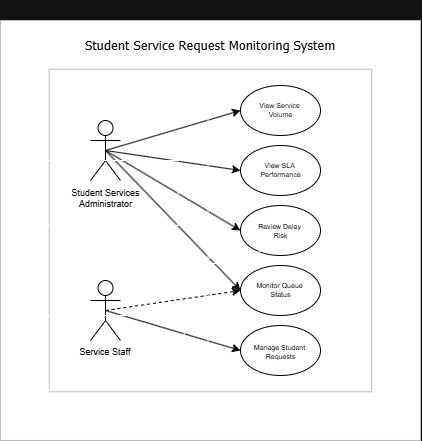

The diagram above was exported from draw.io. Its source (the exported page's mxGraphModel, read from the mxfile embedded in the PNG):
<mxGraphModel dx="1178" dy="648" grid="1" gridSize="10" guides="1" tooltips="1" connect="1" arrows="1" fold="1" page="1" pageScale="1" pageWidth="850" pageHeight="1100" math="0" shadow="0">
  <root>
    <mxCell id="0" />
    <mxCell id="1" parent="0" />
    <mxCell id="k519NJItA7Lcf8ChVhL_-1" parent="1" style="whiteSpace=wrap;html=1;aspect=fixed;fillColor=light-dark(#CCE5FF,#FFFFFF);strokeColor=#36393d;" value="" vertex="1">
      <mxGeometry height="420" width="420" x="170" y="140" as="geometry" />
    </mxCell>
    <mxCell id="k519NJItA7Lcf8ChVhL_-2" parent="1" style="text;html=1;whiteSpace=wrap;strokeColor=none;fillColor=none;align=center;verticalAlign=middle;rounded=0;fontFamily=Tahoma;fontSize=13;" value="&lt;span style=&quot;color: light-dark(rgb(0, 0, 0), rgb(0, 0, 0));&quot;&gt;&lt;font&gt;Student Service Request Monitoring System&lt;/font&gt;&lt;/span&gt;" vertex="1">
      <mxGeometry height="90" width="280" x="240" y="120" as="geometry" />
    </mxCell>
    <mxCell id="k519NJItA7Lcf8ChVhL_-3" parent="1" style="whiteSpace=wrap;html=1;aspect=fixed;fillColor=light-dark(#CCE5FF,#FFFFFF);strokeColor=#36393d;" value="" vertex="1">
      <mxGeometry height="322.5" width="322.5" x="218.75" y="188.75" as="geometry" />
    </mxCell>
    <mxCell id="k519NJItA7Lcf8ChVhL_-14" edge="1" parent="1" source="k519NJItA7Lcf8ChVhL_-4" style="rounded=0;orthogonalLoop=1;jettySize=auto;html=1;exitX=0.5;exitY=0.5;exitDx=0;exitDy=0;exitPerimeter=0;strokeColor=light-dark(#000000,#000000);entryX=0;entryY=0.5;entryDx=0;entryDy=0;" target="k519NJItA7Lcf8ChVhL_-12">
      <mxGeometry relative="1" as="geometry" />
    </mxCell>
    <mxCell id="k519NJItA7Lcf8ChVhL_-4" parent="1" style="shape=umlActor;verticalLabelPosition=bottom;verticalAlign=top;html=1;outlineConnect=0;fillColor=light-dark(#000000,#FFFFFF);strokeColor=light-dark(#000000,#000000);" value="Actor" vertex="1">
      <mxGeometry height="60" width="30" x="260" y="240" as="geometry" />
    </mxCell>
    <mxCell id="k519NJItA7Lcf8ChVhL_-5" parent="1" style="shape=umlActor;verticalLabelPosition=bottom;verticalAlign=top;html=1;outlineConnect=0;fillColor=light-dark(#000000,#FFFFFF);strokeColor=light-dark(#000000,#000000);" value="Actor" vertex="1">
      <mxGeometry height="60" width="30" x="260" y="400" as="geometry" />
    </mxCell>
    <mxCell id="k519NJItA7Lcf8ChVhL_-8" parent="1" style="ellipse;whiteSpace=wrap;html=1;shapeInside=1;fillColor=light-dark(#FFFFFF,#FFFFFF);strokeColor=light-dark(#000000,#000000);" value="" vertex="1">
      <mxGeometry height="50" width="80" x="410" y="265" as="geometry" />
    </mxCell>
    <mxCell id="k519NJItA7Lcf8ChVhL_-9" parent="1" style="ellipse;whiteSpace=wrap;html=1;shapeInside=1;fillColor=light-dark(#FFFFFF,#FFFFFF);strokeColor=light-dark(#000000,#000000);" value="" vertex="1">
      <mxGeometry height="50" width="80" x="410" y="325" as="geometry" />
    </mxCell>
    <mxCell id="k519NJItA7Lcf8ChVhL_-10" parent="1" style="ellipse;whiteSpace=wrap;html=1;shapeInside=1;fillColor=light-dark(#FFFFFF,#FFFFFF);strokeColor=light-dark(#000000,#000000);" value="" vertex="1">
      <mxGeometry height="50" width="80" x="410" y="385" as="geometry" />
    </mxCell>
    <mxCell id="k519NJItA7Lcf8ChVhL_-11" parent="1" style="ellipse;whiteSpace=wrap;html=1;shapeInside=1;fillColor=light-dark(#FFFFFF,#FFFFFF);strokeColor=light-dark(#000000,#000000);" value="" vertex="1">
      <mxGeometry height="50" width="80" x="410" y="445" as="geometry" />
    </mxCell>
    <mxCell id="k519NJItA7Lcf8ChVhL_-12" parent="1" style="ellipse;whiteSpace=wrap;html=1;shapeInside=1;fillColor=light-dark(#FFFFFF,#FFFFFF);strokeColor=light-dark(#000000,#000000);" value="" vertex="1">
      <mxGeometry height="50" width="80" x="410" y="205" as="geometry" />
    </mxCell>
    <mxCell id="k519NJItA7Lcf8ChVhL_-13" edge="1" parent="1" style="endArrow=classic;html=1;rounded=0;" value="">
      <mxGeometry height="50" relative="1" width="50" as="geometry">
        <mxPoint x="400" y="400" as="sourcePoint" />
        <mxPoint x="450" y="350" as="targetPoint" />
      </mxGeometry>
    </mxCell>
    <mxCell id="k519NJItA7Lcf8ChVhL_-15" edge="1" parent="1" source="k519NJItA7Lcf8ChVhL_-4" style="rounded=0;orthogonalLoop=1;jettySize=auto;html=1;exitX=0.5;exitY=0.5;exitDx=0;exitDy=0;exitPerimeter=0;strokeColor=light-dark(#000000,#000000);entryX=0;entryY=0.5;entryDx=0;entryDy=0;" target="k519NJItA7Lcf8ChVhL_-8">
      <mxGeometry relative="1" as="geometry">
        <mxPoint x="295" y="280" as="sourcePoint" />
        <mxPoint x="410" y="240" as="targetPoint" />
      </mxGeometry>
    </mxCell>
    <mxCell id="k519NJItA7Lcf8ChVhL_-16" edge="1" parent="1" source="k519NJItA7Lcf8ChVhL_-4" style="rounded=0;orthogonalLoop=1;jettySize=auto;html=1;exitX=0.5;exitY=0.5;exitDx=0;exitDy=0;exitPerimeter=0;strokeColor=light-dark(#000000,#000000);entryX=0;entryY=0.5;entryDx=0;entryDy=0;" target="k519NJItA7Lcf8ChVhL_-9">
      <mxGeometry relative="1" as="geometry">
        <mxPoint x="360" y="280" as="sourcePoint" />
        <mxPoint x="475" y="300" as="targetPoint" />
      </mxGeometry>
    </mxCell>
    <mxCell id="k519NJItA7Lcf8ChVhL_-17" edge="1" parent="1" source="k519NJItA7Lcf8ChVhL_-4" style="rounded=0;orthogonalLoop=1;jettySize=auto;html=1;exitX=0.5;exitY=0.5;exitDx=0;exitDy=0;exitPerimeter=0;strokeColor=light-dark(#000000,#000000);entryX=0;entryY=0.5;entryDx=0;entryDy=0;" target="k519NJItA7Lcf8ChVhL_-10">
      <mxGeometry relative="1" as="geometry">
        <mxPoint x="380" y="330" as="sourcePoint" />
        <mxPoint x="495" y="350" as="targetPoint" />
      </mxGeometry>
    </mxCell>
    <mxCell id="k519NJItA7Lcf8ChVhL_-18" edge="1" parent="1" source="k519NJItA7Lcf8ChVhL_-5" style="rounded=0;orthogonalLoop=1;jettySize=auto;html=1;exitX=0.5;exitY=0.5;exitDx=0;exitDy=0;exitPerimeter=0;strokeColor=light-dark(#000000,#000000);entryX=0;entryY=0.5;entryDx=0;entryDy=0;" target="k519NJItA7Lcf8ChVhL_-11">
      <mxGeometry relative="1" as="geometry">
        <mxPoint x="400" y="360" as="sourcePoint" />
        <mxPoint x="515" y="380" as="targetPoint" />
      </mxGeometry>
    </mxCell>
    <mxCell id="k519NJItA7Lcf8ChVhL_-19" edge="1" parent="1" source="k519NJItA7Lcf8ChVhL_-5" style="rounded=0;orthogonalLoop=1;jettySize=auto;html=1;exitX=0.5;exitY=0.5;exitDx=0;exitDy=0;exitPerimeter=0;strokeColor=light-dark(#000000,#000000);entryX=0;entryY=0.5;entryDx=0;entryDy=0;dashed=1;" target="k519NJItA7Lcf8ChVhL_-10">
      <mxGeometry relative="1" as="geometry">
        <mxPoint x="360" y="410" as="sourcePoint" />
        <mxPoint x="475" y="430" as="targetPoint" />
      </mxGeometry>
    </mxCell>
    <mxCell id="k519NJItA7Lcf8ChVhL_-20" parent="1" style="text;html=1;whiteSpace=wrap;strokeColor=light-dark(#000000,#FFFFFF);fillColor=none;align=center;verticalAlign=middle;rounded=0;fontSize=8;" value="&lt;span style=&quot;color: light-dark(rgb(0, 0, 0), rgb(0, 0, 0));&quot;&gt;&lt;font style=&quot;font-size: 9px;&quot;&gt;&lt;br&gt;Student Services&lt;/font&gt;&lt;/span&gt;&lt;div&gt;&lt;span style=&quot;color: light-dark(rgb(0, 0, 0), rgb(0, 0, 0));&quot;&gt;&lt;font style=&quot;font-size: 9px;&quot;&gt;Administrator&lt;/font&gt;&lt;/span&gt;&lt;/div&gt;" vertex="1">
      <mxGeometry height="65" width="145" x="202.5" y="280" as="geometry" />
    </mxCell>
    <mxCell id="k519NJItA7Lcf8ChVhL_-21" parent="1" style="text;html=1;whiteSpace=wrap;strokeColor=light-dark(#000000,#FFFFFF);fillColor=none;align=center;verticalAlign=middle;rounded=0;fontSize=9;" value="&lt;span style=&quot;color: light-dark(rgb(0, 0, 0), rgb(0, 0, 0));&quot;&gt;Service Staff&lt;/span&gt;" vertex="1">
      <mxGeometry height="73.75" width="157.5" x="196.25" y="435" as="geometry" />
    </mxCell>
    <mxCell id="k519NJItA7Lcf8ChVhL_-22" parent="1" style="text;html=1;whiteSpace=wrap;strokeColor=light-dark(#000000,#FFFFFF);fillColor=none;align=center;verticalAlign=middle;rounded=0;fontSize=7;" value="&lt;span style=&quot;color: light-dark(rgb(0, 0, 0), rgb(0, 0, 0));&quot;&gt;View Service&amp;nbsp;&lt;/span&gt;&lt;div&gt;&lt;span style=&quot;color: light-dark(rgb(0, 0, 0), rgb(0, 0, 0));&quot;&gt;Volume&lt;/span&gt;&lt;/div&gt;" vertex="1">
      <mxGeometry height="65" width="145" x="377.5" y="197.5" as="geometry" />
    </mxCell>
    <mxCell id="k519NJItA7Lcf8ChVhL_-23" parent="1" style="text;html=1;whiteSpace=wrap;strokeColor=light-dark(#000000,#FFFFFF);fillColor=none;align=center;verticalAlign=middle;rounded=0;fontSize=7;" value="&lt;span style=&quot;color: light-dark(rgb(0, 0, 0), rgb(0, 0, 0));&quot;&gt;View SLA&amp;nbsp;&lt;/span&gt;&lt;div&gt;&lt;span style=&quot;color: light-dark(rgb(0, 0, 0), rgb(0, 0, 0));&quot;&gt;Performance&lt;/span&gt;&lt;/div&gt;" vertex="1">
      <mxGeometry height="65" width="145" x="377.5" y="257.5" as="geometry" />
    </mxCell>
    <mxCell id="k519NJItA7Lcf8ChVhL_-24" parent="1" style="text;html=1;whiteSpace=wrap;strokeColor=light-dark(#000000,#FFFFFF);fillColor=none;align=center;verticalAlign=middle;rounded=0;fontSize=7;" value="&lt;span style=&quot;color: light-dark(rgb(0, 0, 0), rgb(0, 0, 0));&quot;&gt;Review Delay&amp;nbsp;&lt;/span&gt;&lt;div&gt;&lt;span style=&quot;color: light-dark(rgb(0, 0, 0), rgb(0, 0, 0));&quot;&gt;Risk&lt;/span&gt;&lt;/div&gt;" vertex="1">
      <mxGeometry height="65" width="145" x="377.5" y="318" as="geometry" />
    </mxCell>
    <mxCell id="k519NJItA7Lcf8ChVhL_-25" parent="1" style="text;html=1;whiteSpace=wrap;strokeColor=light-dark(#000000,#FFFFFF);fillColor=none;align=center;verticalAlign=middle;rounded=0;fontSize=7;" value="&lt;span style=&quot;color: light-dark(rgb(0, 0, 0), rgb(0, 0, 0));&quot;&gt;Monitor Queue&amp;nbsp;&lt;/span&gt;&lt;div&gt;&lt;span style=&quot;color: light-dark(rgb(0, 0, 0), rgb(0, 0, 0));&quot;&gt;Status&lt;/span&gt;&lt;/div&gt;" vertex="1">
      <mxGeometry height="65" width="145" x="377.5" y="377.5" as="geometry" />
    </mxCell>
    <mxCell id="k519NJItA7Lcf8ChVhL_-26" parent="1" style="text;html=1;whiteSpace=wrap;strokeColor=light-dark(#000000,#FFFFFF);fillColor=none;align=center;verticalAlign=middle;rounded=0;fontSize=7;" value="&lt;span style=&quot;color: light-dark(rgb(0, 0, 0), rgb(0, 0, 0));&quot;&gt;Manage Student&amp;nbsp;&lt;/span&gt;&lt;div&gt;&lt;span style=&quot;color: light-dark(rgb(0, 0, 0), rgb(0, 0, 0));&quot;&gt;Requests&lt;/span&gt;&lt;/div&gt;" vertex="1">
      <mxGeometry height="65" width="145" x="377.5" y="439.38" as="geometry" />
    </mxCell>
  </root>
</mxGraphModel>